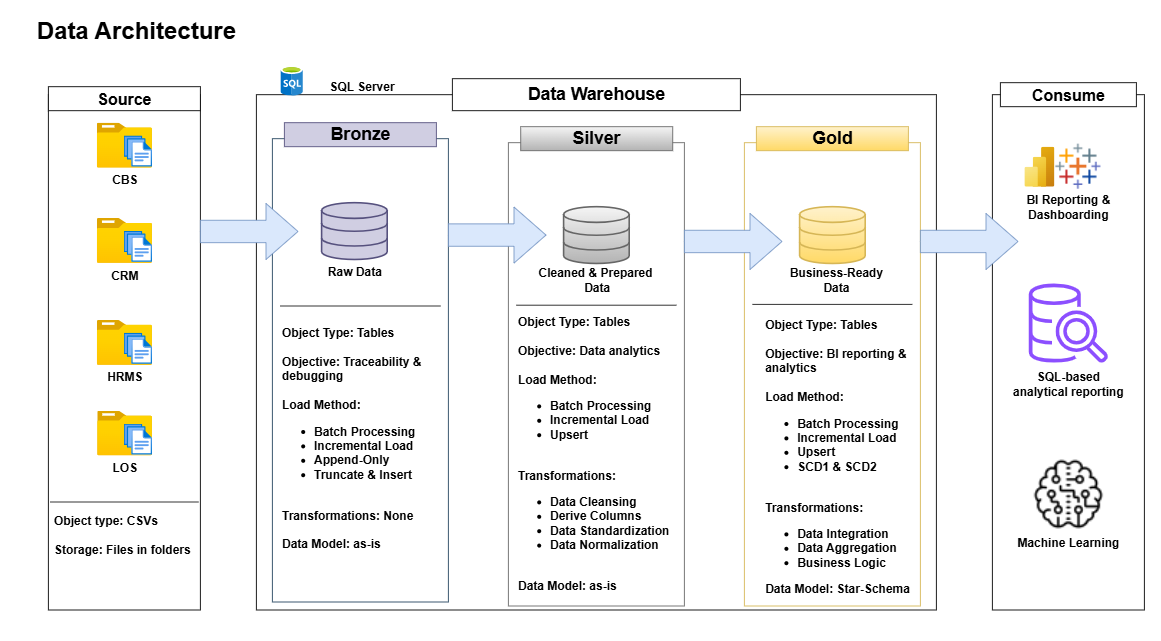

The diagram above was exported from draw.io. Its source (the exported page's mxGraphModel, read from the mxfile embedded in the PNG):
<mxGraphModel dx="1427" dy="855" grid="0" gridSize="10" guides="1" tooltips="1" connect="1" arrows="1" fold="1" page="1" pageScale="1" pageWidth="1600" pageHeight="900" math="0" shadow="0">
  <root>
    <mxCell id="0" />
    <mxCell id="1" parent="0" />
    <mxCell id="GjZ8DsotvANNjAX--JA7-1" value="Data Architecture" style="text;html=1;align=center;verticalAlign=middle;whiteSpace=wrap;rounded=0;fontStyle=1;fontSize=30;" parent="1" vertex="1">
      <mxGeometry x="50" y="20" width="300" height="30" as="geometry" />
    </mxCell>
    <mxCell id="GjZ8DsotvANNjAX--JA7-2" value="" style="rounded=0;whiteSpace=wrap;html=1;fillColor=none;" parent="1" vertex="1">
      <mxGeometry x="90" y="115.84" width="190" height="644.16" as="geometry" />
    </mxCell>
    <mxCell id="GjZ8DsotvANNjAX--JA7-3" value="Source" style="rounded=0;whiteSpace=wrap;html=1;fontStyle=1;fontSize=20;" parent="1" vertex="1">
      <mxGeometry x="90" y="105.84" width="190" height="30" as="geometry" />
    </mxCell>
    <mxCell id="GjZ8DsotvANNjAX--JA7-4" value="" style="rounded=0;whiteSpace=wrap;html=1;fillColor=none;" parent="1" vertex="1">
      <mxGeometry x="350" y="115.84" width="850" height="644.16" as="geometry" />
    </mxCell>
    <mxCell id="GjZ8DsotvANNjAX--JA7-6" value="Data Warehouse" style="rounded=0;whiteSpace=wrap;html=1;fontStyle=1;fontSize=22;" parent="1" vertex="1">
      <mxGeometry x="595" y="95.84" width="360" height="40" as="geometry" />
    </mxCell>
    <mxCell id="GjZ8DsotvANNjAX--JA7-8" value="" style="rounded=0;whiteSpace=wrap;html=1;fillColor=none;strokeColor=#23445d;" parent="1" vertex="1">
      <mxGeometry x="370" y="170.84" width="220" height="579.16" as="geometry" />
    </mxCell>
    <mxCell id="GjZ8DsotvANNjAX--JA7-9" value="Bronze" style="rounded=0;whiteSpace=wrap;html=1;fontSize=22;fillColor=#d0cee2;strokeColor=#56517e;fontStyle=1" parent="1" vertex="1">
      <mxGeometry x="385" y="150.84" width="190" height="30" as="geometry" />
    </mxCell>
    <mxCell id="GjZ8DsotvANNjAX--JA7-10" value="" style="rounded=0;whiteSpace=wrap;html=1;fillColor=none;gradientColor=#ffd966;strokeColor=#d6b656;" parent="1" vertex="1">
      <mxGeometry x="960" y="175.84" width="220" height="579.16" as="geometry" />
    </mxCell>
    <mxCell id="GjZ8DsotvANNjAX--JA7-11" value="Gold" style="rounded=0;whiteSpace=wrap;html=1;fontSize=22;fillColor=#fff2cc;gradientColor=#ffd966;strokeColor=#d6b656;fontStyle=1" parent="1" vertex="1">
      <mxGeometry x="975" y="155.84" width="190" height="30" as="geometry" />
    </mxCell>
    <mxCell id="GjZ8DsotvANNjAX--JA7-12" value="" style="rounded=0;whiteSpace=wrap;html=1;fillColor=none;gradientColor=#b3b3b3;strokeColor=#666666;" parent="1" vertex="1">
      <mxGeometry x="665" y="175.84" width="220" height="579.16" as="geometry" />
    </mxCell>
    <mxCell id="GjZ8DsotvANNjAX--JA7-13" value="Silver" style="rounded=0;whiteSpace=wrap;html=1;fontSize=22;fillColor=#f5f5f5;gradientColor=#b3b3b3;strokeColor=#666666;fontStyle=1" parent="1" vertex="1">
      <mxGeometry x="680.39" y="155.84" width="190" height="30" as="geometry" />
    </mxCell>
    <mxCell id="GjZ8DsotvANNjAX--JA7-15" value="CBS" style="image;aspect=fixed;html=1;points=[];align=center;fontSize=15;image=img/lib/azure2/general/Folder_Blank.svg;fontStyle=1" parent="1" vertex="1">
      <mxGeometry x="150.5" y="150.83999999999997" width="69" height="56.00000000000001" as="geometry" />
    </mxCell>
    <mxCell id="GjZ8DsotvANNjAX--JA7-16" value="" style="image;aspect=fixed;html=1;points=[];align=center;fontSize=12;image=img/lib/azure2/general/Files.svg;" parent="1" vertex="1">
      <mxGeometry x="184" y="166.83999999999997" width="35.5" height="38.83" as="geometry" />
    </mxCell>
    <mxCell id="GjZ8DsotvANNjAX--JA7-17" value="&lt;div&gt;Object type: CSVs&lt;/div&gt;&lt;div&gt;&lt;br&gt;&lt;/div&gt;Storage: Files in folders&lt;div&gt;&lt;br&gt;&lt;/div&gt;" style="rounded=0;whiteSpace=wrap;html=1;align=left;fontStyle=1;fontSize=15;fillColor=none;strokeColor=none;" parent="1" vertex="1">
      <mxGeometry x="95" y="629.5" width="174" height="91" as="geometry" />
    </mxCell>
    <mxCell id="GjZ8DsotvANNjAX--JA7-18" value="" style="html=1;verticalLabelPosition=bottom;align=center;labelBackgroundColor=#ffffff;verticalAlign=top;strokeWidth=2;strokeColor=#56517e;shadow=0;dashed=0;shape=mxgraph.ios7.icons.data;fillColor=#d0cee2;" parent="1" vertex="1">
      <mxGeometry x="431.5" y="250.83999999999997" width="82" height="71" as="geometry" />
    </mxCell>
    <mxCell id="GjZ8DsotvANNjAX--JA7-19" value="" style="html=1;verticalLabelPosition=bottom;align=center;labelBackgroundColor=#ffffff;verticalAlign=top;strokeWidth=2;strokeColor=#666666;shadow=0;dashed=0;shape=mxgraph.ios7.icons.data;fillColor=#f5f5f5;gradientColor=#b3b3b3;" parent="1" vertex="1">
      <mxGeometry x="734" y="255.83999999999997" width="82" height="71" as="geometry" />
    </mxCell>
    <mxCell id="GjZ8DsotvANNjAX--JA7-20" value="" style="html=1;verticalLabelPosition=bottom;align=center;labelBackgroundColor=#ffffff;verticalAlign=top;strokeWidth=2;strokeColor=#d6b656;shadow=0;dashed=0;shape=mxgraph.ios7.icons.data;fillColor=#fff2cc;gradientColor=#ffd966;" parent="1" vertex="1">
      <mxGeometry x="1029" y="255.83999999999997" width="82" height="71" as="geometry" />
    </mxCell>
    <mxCell id="GjZ8DsotvANNjAX--JA7-21" value="Raw Data" style="text;html=1;align=center;verticalAlign=middle;whiteSpace=wrap;rounded=0;fontSize=15;fontStyle=1" parent="1" vertex="1">
      <mxGeometry x="437.5" y="321.84" width="70" height="30" as="geometry" />
    </mxCell>
    <mxCell id="GjZ8DsotvANNjAX--JA7-22" value="Cleaned &amp;amp; Prepared&amp;nbsp;&lt;div&gt;Data&lt;/div&gt;" style="text;html=1;align=center;verticalAlign=middle;whiteSpace=wrap;rounded=0;fontSize=15;fontStyle=1" parent="1" vertex="1">
      <mxGeometry x="681.64" y="332" width="187.5" height="30" as="geometry" />
    </mxCell>
    <mxCell id="GjZ8DsotvANNjAX--JA7-23" value="Business-Ready Data" style="text;html=1;align=center;verticalAlign=middle;whiteSpace=wrap;rounded=0;fontSize=15;fontStyle=1" parent="1" vertex="1">
      <mxGeometry x="1011" y="332" width="127.5" height="30" as="geometry" />
    </mxCell>
    <mxCell id="GjZ8DsotvANNjAX--JA7-24" value="&lt;div&gt;&lt;br&gt;&lt;/div&gt;&lt;div&gt;Object Type: Tables&lt;/div&gt;&lt;div&gt;&lt;br&gt;&lt;/div&gt;Objective: Traceability &amp;amp; debugging&lt;div&gt;&lt;br&gt;&lt;/div&gt;&lt;div&gt;Load Method:&amp;nbsp;&lt;/div&gt;&lt;div&gt;&lt;ul&gt;&lt;li&gt;Batch Processing&lt;/li&gt;&lt;li&gt;Incremental Load&lt;/li&gt;&lt;li&gt;Append-Only&lt;/li&gt;&lt;li&gt;Truncate &amp;amp; Insert&lt;/li&gt;&lt;/ul&gt;&lt;/div&gt;&lt;div&gt;&lt;div&gt;&lt;br&gt;&lt;/div&gt;&lt;div&gt;Transformations: None&lt;/div&gt;&lt;div&gt;&lt;br&gt;&lt;/div&gt;&lt;div&gt;Data Model: as-is&lt;/div&gt;&lt;div&gt;&lt;br&gt;&lt;div&gt;&lt;br&gt;&lt;/div&gt;&lt;/div&gt;&lt;/div&gt;" style="rounded=0;whiteSpace=wrap;html=1;align=left;fontStyle=1;fontSize=15;fillColor=none;strokeColor=none;" parent="1" vertex="1">
      <mxGeometry x="380.31" y="429" width="204.37" height="249" as="geometry" />
    </mxCell>
    <mxCell id="GjZ8DsotvANNjAX--JA7-25" value="&lt;div&gt;&lt;br&gt;&lt;/div&gt;&lt;div&gt;Object Type: Tables&lt;/div&gt;&lt;div&gt;&lt;br&gt;&lt;/div&gt;Objective: Data analytics&lt;div&gt;&lt;br&gt;&lt;/div&gt;&lt;div&gt;&lt;div&gt;Load Method:&amp;nbsp;&lt;/div&gt;&lt;div&gt;&lt;ul&gt;&lt;li&gt;Batch Processing&lt;/li&gt;&lt;li&gt;Incremental Load&lt;/li&gt;&lt;li&gt;Upsert&lt;/li&gt;&lt;/ul&gt;&lt;/div&gt;&lt;/div&gt;&lt;div&gt;&lt;br&gt;&lt;/div&gt;&lt;div&gt;Transformations:&amp;nbsp;&lt;/div&gt;&lt;div&gt;&lt;ul&gt;&lt;li&gt;Data Cleansing&lt;/li&gt;&lt;li&gt;Derive Columns&lt;/li&gt;&lt;li&gt;Data Standardization&lt;/li&gt;&lt;li&gt;Data Normalization&lt;/li&gt;&lt;/ul&gt;&lt;/div&gt;&lt;div&gt;&lt;br&gt;&lt;/div&gt;&lt;div&gt;Data Model: as-is&lt;/div&gt;&lt;div&gt;&lt;br&gt;&lt;div&gt;&lt;br&gt;&lt;/div&gt;&lt;/div&gt;" style="rounded=0;whiteSpace=wrap;html=1;align=left;fontStyle=1;fontSize=15;fillColor=none;strokeColor=none;" parent="1" vertex="1">
      <mxGeometry x="675.39" y="468" width="199.22" height="210" as="geometry" />
    </mxCell>
    <mxCell id="GjZ8DsotvANNjAX--JA7-26" value="&lt;div&gt;&lt;br&gt;&lt;/div&gt;&lt;div&gt;Object Type: Tables&lt;/div&gt;&lt;div&gt;&lt;br&gt;&lt;/div&gt;Objective: BI reporting &amp;amp; analytics&lt;div&gt;&lt;br&gt;&lt;/div&gt;&lt;div&gt;&lt;div&gt;Load Method:&amp;nbsp;&lt;/div&gt;&lt;div&gt;&lt;ul&gt;&lt;li&gt;Batch Processing&lt;/li&gt;&lt;li&gt;Incremental Load&lt;/li&gt;&lt;li&gt;Upsert&lt;/li&gt;&lt;li&gt;SCD1 &amp;amp; SCD2&lt;/li&gt;&lt;/ul&gt;&lt;/div&gt;&lt;div&gt;&lt;br&gt;&lt;/div&gt;&lt;div&gt;Transformations:&amp;nbsp;&lt;/div&gt;&lt;div&gt;&lt;ul&gt;&lt;li&gt;Data Integration&lt;/li&gt;&lt;li&gt;Data Aggregation&lt;/li&gt;&lt;li&gt;Business Logic&lt;/li&gt;&lt;/ul&gt;&lt;/div&gt;&lt;div&gt;&lt;span style=&quot;background-color: transparent; color: light-dark(rgb(0, 0, 0), rgb(255, 255, 255));&quot;&gt;Data Model: Star-Schema&lt;/span&gt;&lt;/div&gt;&lt;div&gt;&lt;br&gt;&lt;div&gt;&lt;br&gt;&lt;/div&gt;&lt;/div&gt;&lt;/div&gt;" style="rounded=0;whiteSpace=wrap;html=1;align=left;fontStyle=1;fontSize=15;fillColor=none;strokeColor=none;" parent="1" vertex="1">
      <mxGeometry x="984" y="461.84" width="203.44" height="230" as="geometry" />
    </mxCell>
    <mxCell id="GjZ8DsotvANNjAX--JA7-27" value="" style="rounded=0;whiteSpace=wrap;html=1;fillColor=none;" parent="1" vertex="1">
      <mxGeometry x="1270" y="115.84" width="190" height="644.16" as="geometry" />
    </mxCell>
    <mxCell id="GjZ8DsotvANNjAX--JA7-28" value="Consume" style="rounded=0;whiteSpace=wrap;html=1;fontStyle=1;fontSize=20;" parent="1" vertex="1">
      <mxGeometry x="1280" y="100.84" width="170" height="30" as="geometry" />
    </mxCell>
    <mxCell id="GjZ8DsotvANNjAX--JA7-32" value="" style="image;aspect=fixed;html=1;points=[];align=center;fontSize=12;image=img/lib/azure2/analytics/Power_BI_Embedded.svg;" parent="1" vertex="1">
      <mxGeometry x="1310" y="180.84" width="37.5" height="50" as="geometry" />
    </mxCell>
    <mxCell id="GjZ8DsotvANNjAX--JA7-33" value="" style="shape=image;aspect=fixed;image=data:image/png,(base64 omitted: 1344 chars);" parent="1" vertex="1">
      <mxGeometry x="1347.5" y="175.84" width="60" height="60" as="geometry" />
    </mxCell>
    <mxCell id="GjZ8DsotvANNjAX--JA7-34" value="BI Reporting &amp;amp; Dashboarding" style="text;html=1;align=center;verticalAlign=middle;whiteSpace=wrap;rounded=0;fontStyle=1;fontSize=15;" parent="1" vertex="1">
      <mxGeometry x="1300" y="240.84" width="130" height="30" as="geometry" />
    </mxCell>
    <mxCell id="GjZ8DsotvANNjAX--JA7-35" value="" style="outlineConnect=0;fontColor=#232F3E;gradientColor=none;fillColor=#8C4FFF;strokeColor=none;dashed=0;verticalLabelPosition=bottom;verticalAlign=top;align=center;html=1;fontSize=12;fontStyle=0;aspect=fixed;pointerEvents=1;shape=mxgraph.aws4.redshift_query_editor_v20_light;" parent="1" vertex="1">
      <mxGeometry x="1315.5" y="351.84" width="99" height="99" as="geometry" />
    </mxCell>
    <mxCell id="GjZ8DsotvANNjAX--JA7-37" value="SQL-based analytical reporting" style="text;html=1;align=center;verticalAlign=middle;whiteSpace=wrap;rounded=0;fontStyle=1;fontSize=15;" parent="1" vertex="1">
      <mxGeometry x="1290" y="461.84" width="150" height="30" as="geometry" />
    </mxCell>
    <mxCell id="GjZ8DsotvANNjAX--JA7-38" value="" style="shape=image;aspect=fixed;image=data:image/png,(base64 omitted: 2392 chars);" parent="1" vertex="1">
      <mxGeometry x="1320" y="570" width="90" height="90" as="geometry" />
    </mxCell>
    <mxCell id="GjZ8DsotvANNjAX--JA7-39" value="Machine Learning" style="text;html=1;align=center;verticalAlign=middle;whiteSpace=wrap;rounded=0;fontStyle=1;fontSize=15;" parent="1" vertex="1">
      <mxGeometry x="1290" y="660" width="150" height="30" as="geometry" />
    </mxCell>
    <mxCell id="GjZ8DsotvANNjAX--JA7-40" value="" style="image;aspect=fixed;html=1;points=[];align=center;fontSize=12;image=img/lib/mscae/SQL_Database_generic.svg;" parent="1" vertex="1">
      <mxGeometry x="380" y="80" width="28" height="36.84" as="geometry" />
    </mxCell>
    <mxCell id="GjZ8DsotvANNjAX--JA7-41" value="SQL Server" style="text;html=1;align=center;verticalAlign=middle;whiteSpace=wrap;rounded=0;fontStyle=1;fontSize=15;" parent="1" vertex="1">
      <mxGeometry x="436.5" y="95.84" width="92" height="17.58" as="geometry" />
    </mxCell>
    <mxCell id="ktSuxN_Kn_iYX3pKgY8R-3" value="" style="html=1;shadow=0;dashed=0;align=center;verticalAlign=middle;shape=mxgraph.arrows2.arrow;dy=0.6;dx=40;notch=0;fillColor=#dae8fc;strokeColor=#6c8ebf;" parent="1" vertex="1">
      <mxGeometry x="280" y="251.83999999999997" width="122" height="70" as="geometry" />
    </mxCell>
    <mxCell id="ktSuxN_Kn_iYX3pKgY8R-4" value="" style="html=1;shadow=0;dashed=0;align=center;verticalAlign=middle;shape=mxgraph.arrows2.arrow;dy=0.6;dx=40;notch=0;fillColor=#dae8fc;strokeColor=#6c8ebf;" parent="1" vertex="1">
      <mxGeometry x="590" y="256.34" width="122" height="70" as="geometry" />
    </mxCell>
    <mxCell id="ktSuxN_Kn_iYX3pKgY8R-5" value="" style="html=1;shadow=0;dashed=0;align=center;verticalAlign=middle;shape=mxgraph.arrows2.arrow;dy=0.6;dx=40;notch=0;fillColor=#dae8fc;strokeColor=#6c8ebf;" parent="1" vertex="1">
      <mxGeometry x="885" y="264.34" width="122" height="70" as="geometry" />
    </mxCell>
    <mxCell id="ktSuxN_Kn_iYX3pKgY8R-6" value="" style="html=1;shadow=0;dashed=0;align=center;verticalAlign=middle;shape=mxgraph.arrows2.arrow;dy=0.6;dx=40;notch=0;fillColor=#dae8fc;strokeColor=#6c8ebf;" parent="1" vertex="1">
      <mxGeometry x="1180" y="264.34" width="122" height="70" as="geometry" />
    </mxCell>
    <mxCell id="ktSuxN_Kn_iYX3pKgY8R-9" value="CRM" style="image;aspect=fixed;html=1;points=[];align=center;fontSize=15;image=img/lib/azure2/general/Folder_Blank.svg;fontStyle=1" parent="1" vertex="1">
      <mxGeometry x="150.5" y="270" width="69" height="56.00000000000001" as="geometry" />
    </mxCell>
    <mxCell id="ktSuxN_Kn_iYX3pKgY8R-10" value="" style="image;aspect=fixed;html=1;points=[];align=center;fontSize=12;image=img/lib/azure2/general/Files.svg;" parent="1" vertex="1">
      <mxGeometry x="184" y="286" width="35.5" height="38.83" as="geometry" />
    </mxCell>
    <mxCell id="ktSuxN_Kn_iYX3pKgY8R-11" value="HRMS" style="image;aspect=fixed;html=1;points=[];align=center;fontSize=15;image=img/lib/azure2/general/Folder_Blank.svg;fontStyle=1" parent="1" vertex="1">
      <mxGeometry x="150.5" y="397.42" width="69" height="56.00000000000001" as="geometry" />
    </mxCell>
    <mxCell id="ktSuxN_Kn_iYX3pKgY8R-12" value="" style="image;aspect=fixed;html=1;points=[];align=center;fontSize=12;image=img/lib/azure2/general/Files.svg;" parent="1" vertex="1">
      <mxGeometry x="184" y="413.42" width="35.5" height="38.83" as="geometry" />
    </mxCell>
    <mxCell id="ktSuxN_Kn_iYX3pKgY8R-13" value="LOS" style="image;aspect=fixed;html=1;points=[];align=center;fontSize=15;image=img/lib/azure2/general/Folder_Blank.svg;fontStyle=1" parent="1" vertex="1">
      <mxGeometry x="151" y="511" width="68.5" height="55.59" as="geometry" />
    </mxCell>
    <mxCell id="ktSuxN_Kn_iYX3pKgY8R-14" value="" style="image;aspect=fixed;html=1;points=[];align=center;fontSize=12;image=img/lib/azure2/general/Files.svg;" parent="1" vertex="1">
      <mxGeometry x="184" y="527" width="35.5" height="38.83" as="geometry" />
    </mxCell>
    <mxCell id="ktSuxN_Kn_iYX3pKgY8R-16" value="" style="endArrow=none;html=1;rounded=0;" parent="1" edge="1">
      <mxGeometry width="50" height="50" relative="1" as="geometry">
        <mxPoint x="92.5" y="625" as="sourcePoint" />
        <mxPoint x="277.5" y="625" as="targetPoint" />
      </mxGeometry>
    </mxCell>
    <mxCell id="ktSuxN_Kn_iYX3pKgY8R-17" value="" style="endArrow=none;html=1;rounded=0;" parent="1" edge="1">
      <mxGeometry width="50" height="50" relative="1" as="geometry">
        <mxPoint x="380" y="380" as="sourcePoint" />
        <mxPoint x="580" y="380" as="targetPoint" />
      </mxGeometry>
    </mxCell>
    <mxCell id="ktSuxN_Kn_iYX3pKgY8R-18" value="" style="endArrow=none;html=1;rounded=0;" parent="1" edge="1">
      <mxGeometry width="50" height="50" relative="1" as="geometry">
        <mxPoint x="675" y="379" as="sourcePoint" />
        <mxPoint x="875" y="379" as="targetPoint" />
      </mxGeometry>
    </mxCell>
    <mxCell id="ktSuxN_Kn_iYX3pKgY8R-19" value="" style="endArrow=none;html=1;rounded=0;" parent="1" edge="1">
      <mxGeometry width="50" height="50" relative="1" as="geometry">
        <mxPoint x="970" y="378" as="sourcePoint" />
        <mxPoint x="1170" y="378" as="targetPoint" />
      </mxGeometry>
    </mxCell>
  </root>
</mxGraphModel>